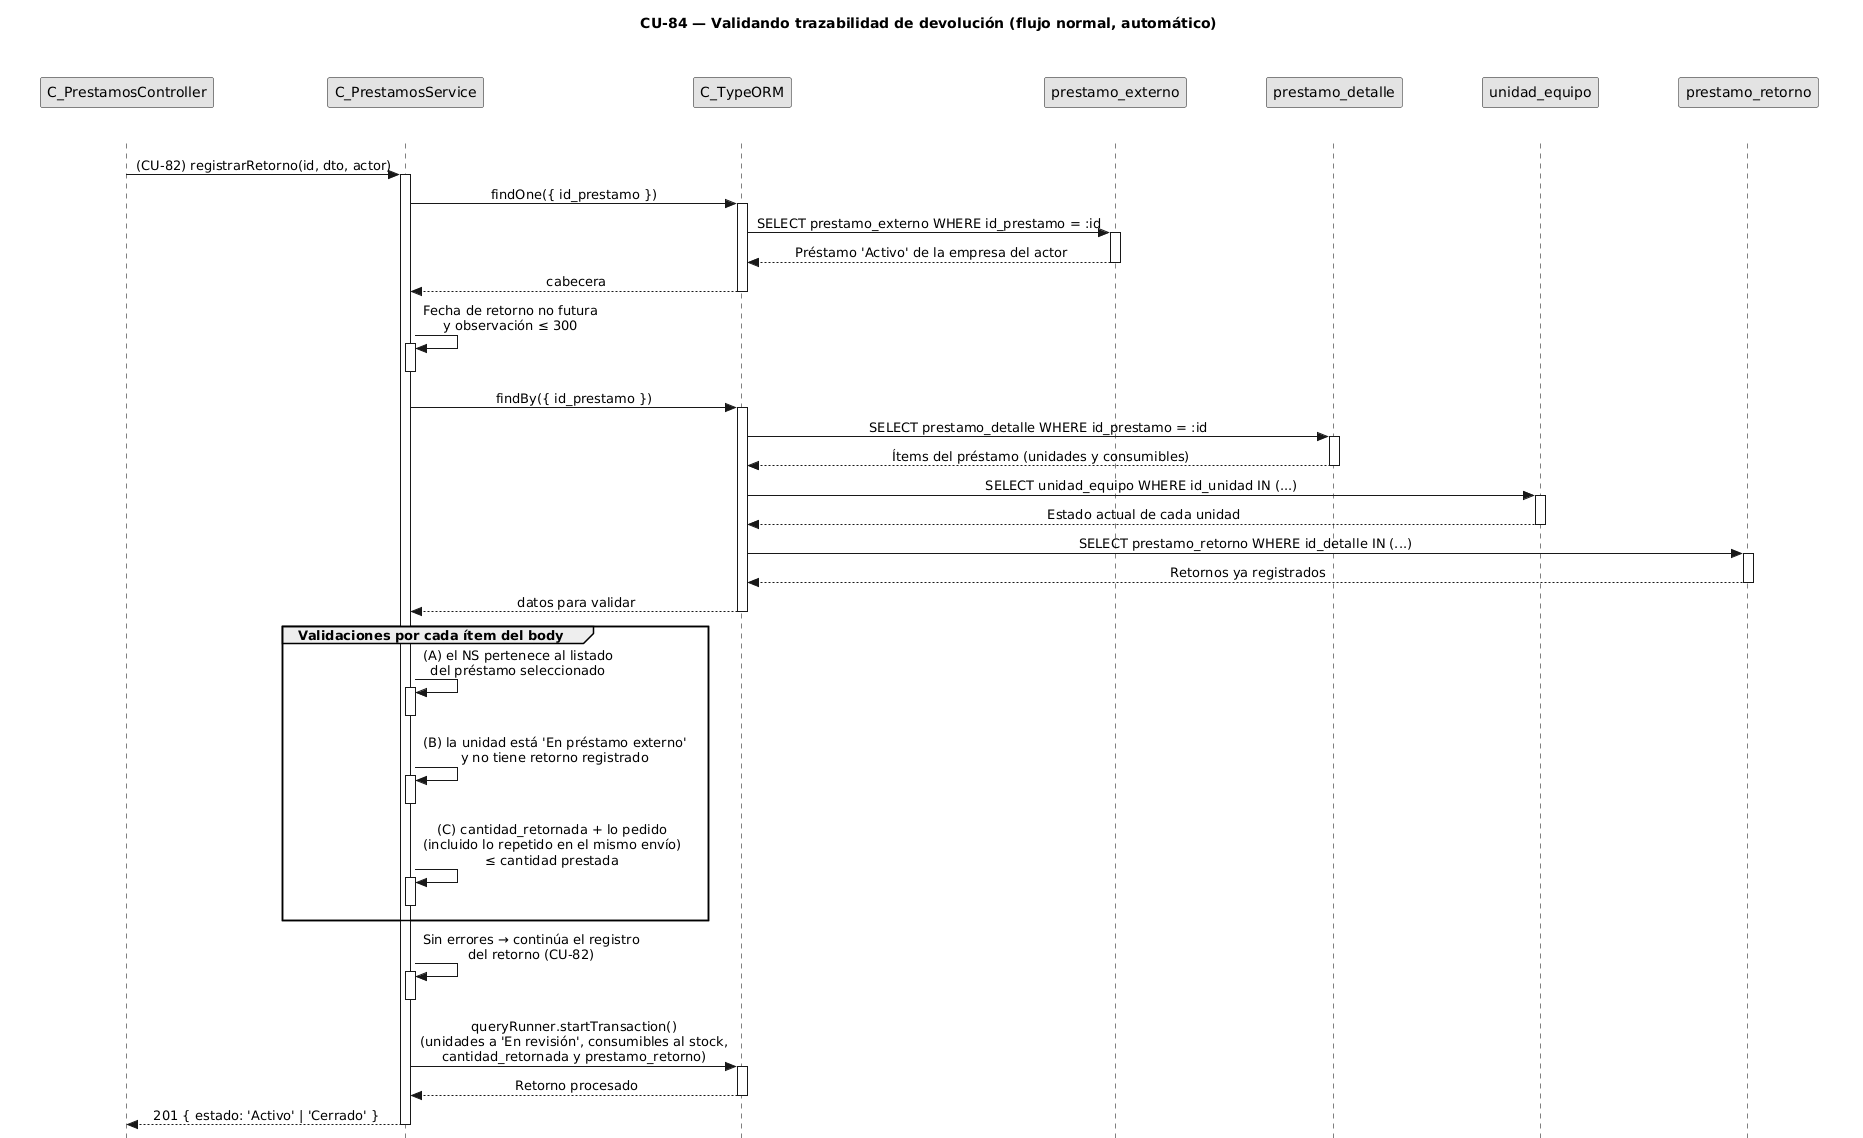

The diagram above was rendered by PlantUML. Its source (embedded in the PNG):
@startuml CU84-normal
title CU-84 — Validando trazabilidad de devolución (flujo normal, automático)

skinparam style strictuml
skinparam monochrome true
skinparam shadowing false
skinparam sequenceMessageAlign center
<style> sequenceDiagram { participant { Margin 35 } actor { Margin 15 } } </style>
skinparam sequence {
  MessageAlign center
  LifeLineBorderColor black
}
hide footbox

participant "C_PrestamosController" as ctrl
participant "C_PrestamosService" as svc
participant "C_TypeORM" as orm
participant "prestamo_externo" as pent
participant "prestamo_detalle" as dent
participant "unidad_equipo" as uent
participant "prestamo_retorno" as rent

ctrl -> svc : (CU-82) registrarRetorno(id, dto, actor)
activate svc

svc -> orm : findOne({ id_prestamo })
activate orm
orm -> pent : SELECT prestamo_externo WHERE id_prestamo = :id
activate pent
pent --> orm : Préstamo 'Activo' de la empresa del actor
deactivate pent
orm --> svc : cabecera
deactivate orm

svc -> svc : Fecha de retorno no futura\ny observación ≤ 300
activate svc
deactivate svc

svc -> orm : findBy({ id_prestamo })
activate orm
orm -> dent : SELECT prestamo_detalle WHERE id_prestamo = :id
activate dent
dent --> orm : Ítems del préstamo (unidades y consumibles)
deactivate dent
orm -> uent : SELECT unidad_equipo WHERE id_unidad IN (...)
activate uent
uent --> orm : Estado actual de cada unidad
deactivate uent
orm -> rent : SELECT prestamo_retorno WHERE id_detalle IN (...)
activate rent
rent --> orm : Retornos ya registrados
deactivate rent
orm --> svc : datos para validar
deactivate orm

group Validaciones por cada ítem del body
  svc -> svc : (A) el NS pertenece al listado\ndel préstamo seleccionado
  activate svc
  deactivate svc
  svc -> svc : (B) la unidad está 'En préstamo externo'\ny no tiene retorno registrado
  activate svc
  deactivate svc
  svc -> svc : (C) cantidad_retornada + lo pedido\n(incluido lo repetido en el mismo envío)\n≤ cantidad prestada
  activate svc
  deactivate svc
end

svc -> svc : Sin errores → continúa el registro\ndel retorno (CU-82)
activate svc
deactivate svc

svc -> orm : queryRunner.startTransaction()\n(unidades a 'En revisión', consumibles al stock,\ncantidad_retornada y prestamo_retorno)
activate orm
orm --> svc : Retorno procesado
deactivate orm

svc --> ctrl : 201 { estado: 'Activo' | 'Cerrado' }
deactivate svc

@enduml